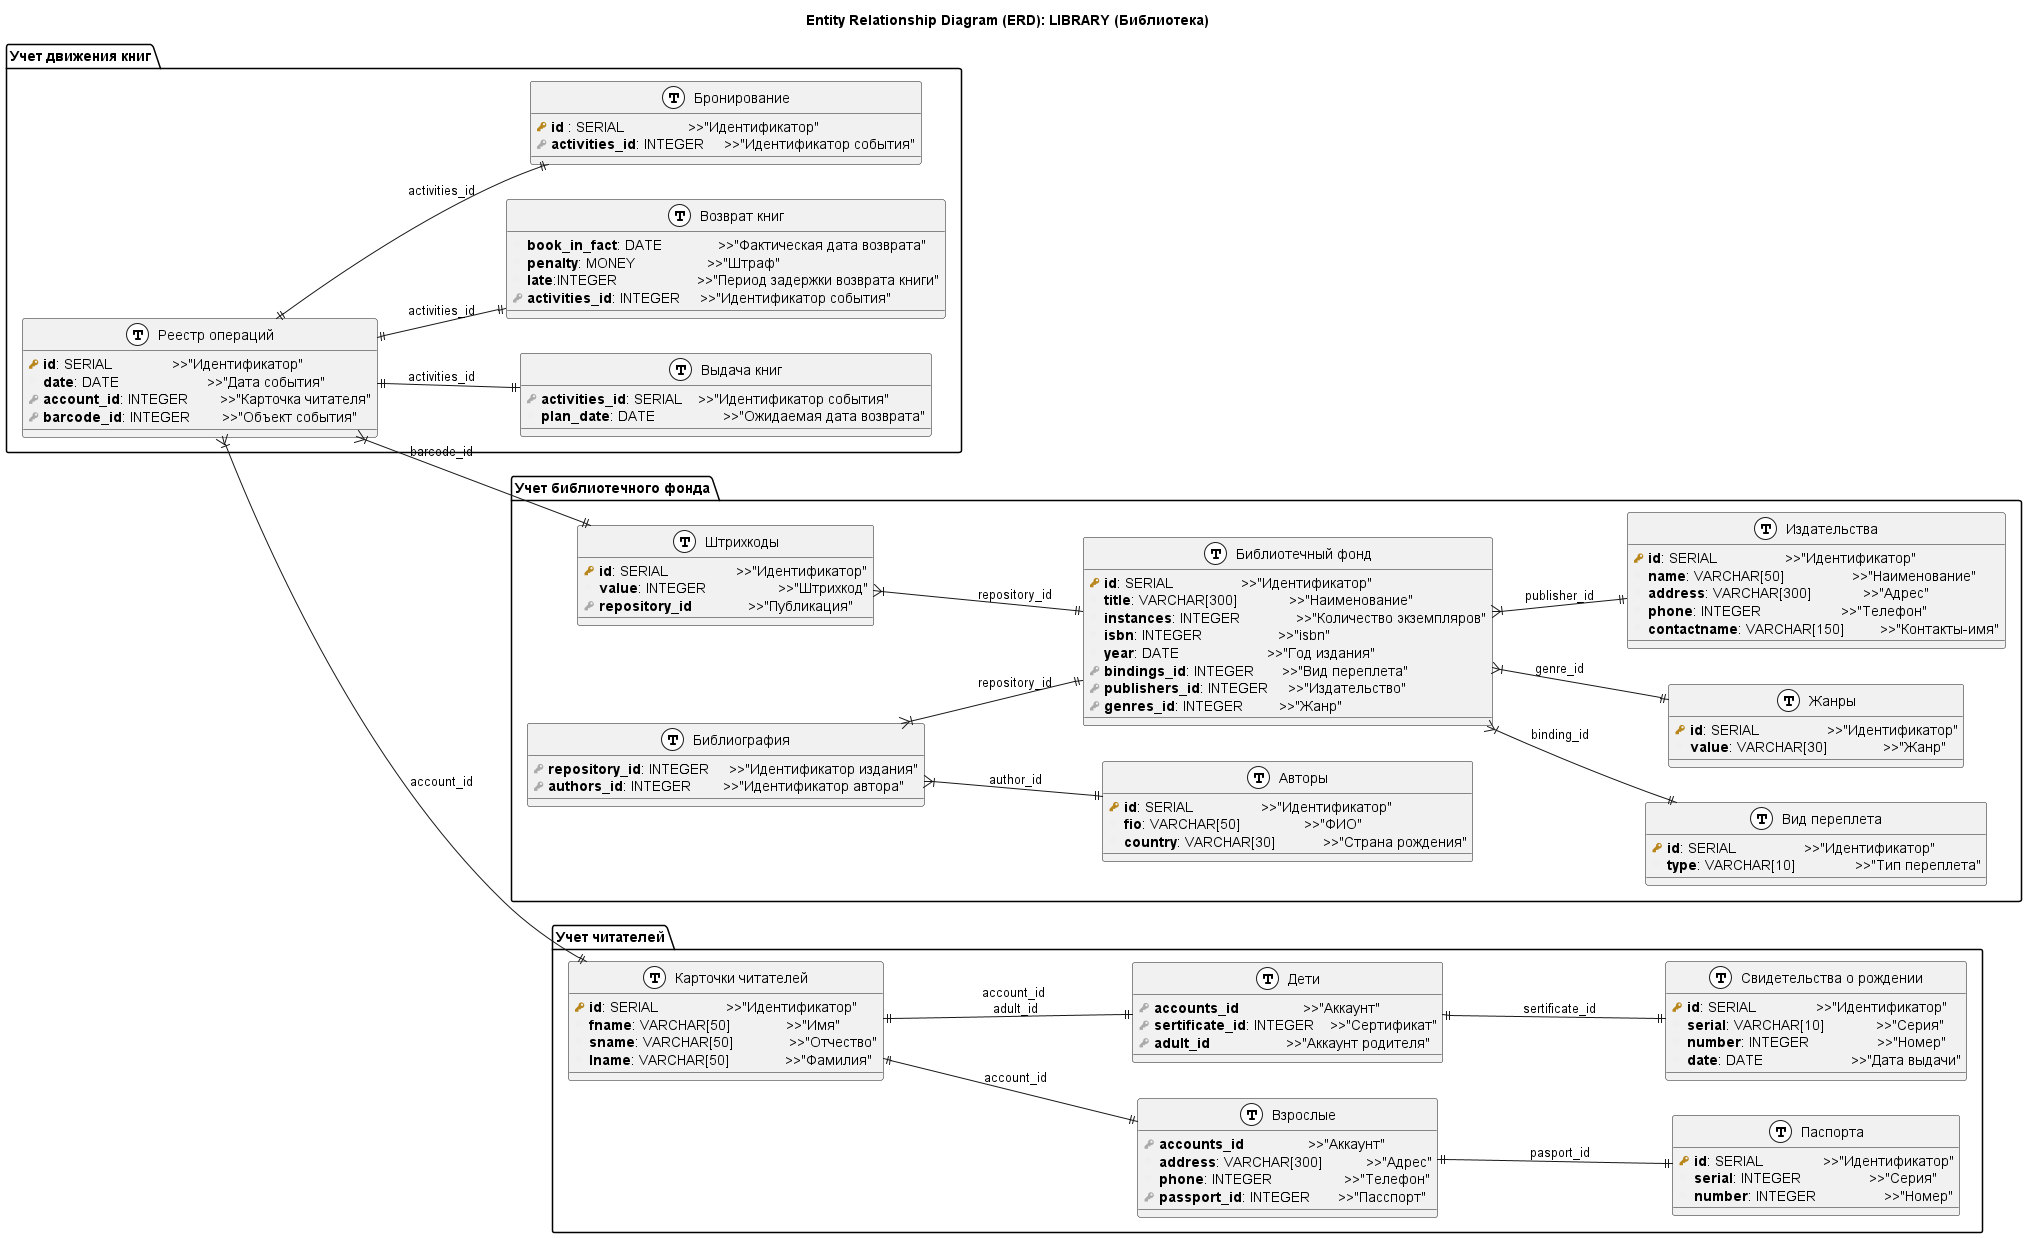

The diagram above was rendered by PlantUML. Its source (embedded in the PNG):
@startuml ERD
!define primary_key(x) <b><color:#b8861b><&key></color> x</b>
!define foreign_key(x) <b><color:#aaaaaa><&key></color> x</b>
!define column(x) <b><color:#efefef><&media-record></color> x</b>
!define table(x) entity x << (T, white) >>

title "Entity Relationship Diagram (ERD): LIBRARY (Библиотека)"
left to right direction

package "Учет библиотечного фонда" {
    entity "Библиотечный фонд" as repository
    entity "Вид переплета" as bindings
    entity "Авторы" as authors
    entity "Штрихкоды" as barcodes
    entity "Библиография" as bibliography
    entity "Жанры" as genres
    entity "Издательства" as publishers

    ' Сведения о приобретенных библиотекой книгах
    ' одна строчка - одно издание
    ' - которая может быть приобретена в нескольких экземплярах
    table(repository) {
        primary_key(id): SERIAL                 >>"Идентификатор"
        column(title): VARCHAR[300]             >>"Наименование"
        column(instances): INTEGER              >>"Количество экземпляров"
        column(isbn): INTEGER                   >>"isbn"
        column(year): DATE                      >>"Год издания"
        foreign_key(bindings_id): INTEGER       >>"Вид переплета"
        foreign_key(publishers_id): INTEGER     >>"Издательство"
        foreign_key(genres_id): INTEGER         >>"Жанр"
    }

    ' Типы переплетов
    ' Для автоподстановки при заполнении поля переплеты
    ' -также возможно типы переплетов поменяются в будущем (жесткий, мягкий, глянцевый, матовый, электронная книга)
    table(bindings){
        primary_key(id): SERIAL                 >>"Идентификатор"
        column(type): VARCHAR[10]               >>"Тип переплета"
    }
    ' сведения об авторах
    table(authors){
        primary_key(id): SERIAL                 >>"Идентификатор"
        column(fio): VARCHAR[50]                >>"ФИО"
        column(country): VARCHAR[30]            >>"Страна рождения"
    }
    ' Таблица экземпляров книг
    ' Одна строка - один физический экземпляр
    table(barcodes){
        primary_key(id): SERIAL                 >>"Идентификатор"
        column(value): INTEGER                  >>"Штрихкод"
        foreign_key(repository_id)              >>"Публикация"
    }

    ' сведения о соавторах
    ' таблица для определения:
    ' - перечня авторов книги
    ' - перечня книг в написании которых участвовал автор
    table(bibliography){
        foreign_key(repository_id): INTEGER     >>"Идентификатор издания"
        foreign_key(authors_id): INTEGER        >>"Идентификатор автора"
    }

    ' Жанры
    table(genres){
        primary_key(id): SERIAL                 >>"Идентификатор"
        column(value): VARCHAR[30]              >>"Жанр"
    }

    table(publishers) {
    primary_key( id ): SERIAL                 >>"Идентификатор"
    column(name): VARCHAR[50]                 >>"Наименование"
    column(address): VARCHAR[300]             >>"Адрес"
    column(phone): INTEGER                    >>"Телефон"
    column(contactname): VARCHAR[150]         >>"Контакты-имя"
    }

    repository }|--|| publishers : "publisher_id"
    repository }|--|| genres : "genre_id"
    repository }|--|| bindings : "binding_id"

    barcodes }|--|| repository : "repository_id"

    bibliography }|--|| repository : "repository_id"
    bibliography }|--|| authors : "author_id"
}

package "Учет читателей" {
    entity "Карточки читателей" as accounts
    entity "Взрослые" as adults
    entity "Паспорта" as pasports
    entity "Дети" as children
    entity "Свидетельства о рождении" as certificates

    ' Карточки читателей
    table(accounts) {
        primary_key(id): SERIAL                 >>"Идентификатор"
        column(fname): VARCHAR[50]              >>"Имя"
        column(sname): VARCHAR[50]              >>"Отчество"
        column(lname): VARCHAR[50]              >>"Фамилия"
    }

    ' Взрослые
    table(adults){
        foreign_key(accounts_id)                >>"Аккаунт"
        column(address): VARCHAR[300]           >>"Адрес"
        column(phone): INTEGER                  >>"Телефон"
        foreign_key(passport_id): INTEGER       >>"Пасспорт"
    }

    ' Паспорта
    table(pasports){
        primary_key( id ): SERIAL               >>"Идентификатор"
        column(serial): INTEGER                 >>"Серия"
        column(number): INTEGER                 >>"Номер"
    }

    ' Дети
    table(children){
        foreign_key(accounts_id)                >>"Аккаунт"
        foreign_key(sertificate_id): INTEGER    >>"Сертификат"
        foreign_key(adult_id)                   >>"Аккаунт родителя"
    }

    ' Свидетельства о рождении
    table(certificates){
        primary_key( id ): SERIAL               >>"Идентификатор"
        column(serial): VARCHAR[10]             >>"Серия"
        column(number): INTEGER                 >>"Номер"
        column(date): DATE                      >>"Дата выдачи"
    }

}

package "Учет движения книг" {
    entity "Реестр операций" as activities
    entity "Выдача книг" as book_out
    entity "Возврат книг" as book_in
    entity "Бронирование" as booking

    ' Операции над книгами 
    table(activities){
        primary_key( id ): SERIAL               >>"Идентификатор"
        column(date): DATE                      >>"Дата события"
        foreign_key(account_id): INTEGER        >>"Карточка читателя"
        foreign_key(barcode_id): INTEGER        >>"Объект события"
    }

    ' Выдача книг
    table(book_out) {
        foreign_key(activities_id): SERIAL    >>"Идентификатор события"
        column(plan_date): DATE                 >>"Ожидаемая дата возврата"
    }

    ' Возврат книг
    table(book_in){
        column(book_in_fact): DATE              >>"Фактическая дата возврата"
        column(penalty): MONEY                  >>"Штраф"
        column(late):INTEGER                    >>"Период задержки возврата книги"
        foreign_key(activities_id): INTEGER     >>"Идентификатор события"
    }


    ' Бронирование книг
    ' происходит по изданиям, чаще всего читателю не важно, какой переплет ему дадут
    ' отметка о бронировании указывается во всех книгах издания
    table(booking){
        primary_key(id) : SERIAL                >>"Идентификатор"
        foreign_key(activities_id): INTEGER     >>"Идентификатор события"
    }
}

' Описание взаимосвязей
accounts ||--|| adults : "account_id"
adults ||--|| pasports : "pasport_id"

accounts ||--|| children : "account_id \nadult_id"
children ||--|| certificates : "sertificate_id"

activities }|--|| barcodes : "barcode_id"
activities }|--|| accounts : "account_id"
activities ||--|| book_out : "activities_id"
activities ||--|| book_in : "activities_id"
activities ||--|| booking : "activities_id"

@enduml